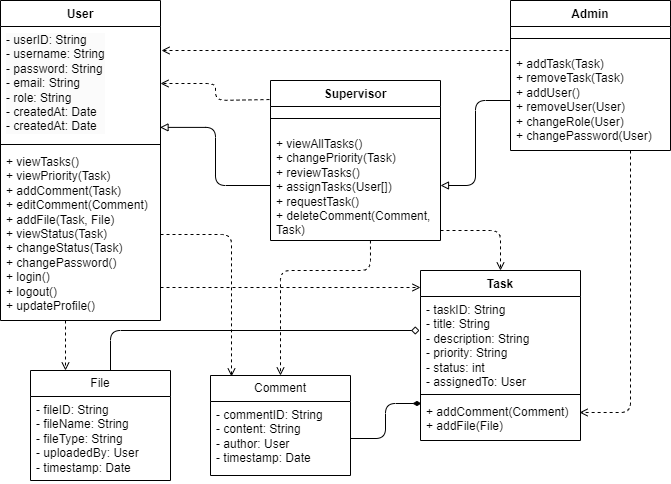

The diagram above was exported from draw.io. Its source (the exported page's mxGraphModel, read from the mxfile embedded in the PNG):
<mxGraphModel dx="986" dy="528" grid="1" gridSize="10" guides="1" tooltips="1" connect="1" arrows="1" fold="1" page="1" pageScale="1" pageWidth="827" pageHeight="1169" math="0" shadow="0">
  <root>
    <mxCell id="0" />
    <mxCell id="1" parent="0" />
    <mxCell id="wfZBcRTMsuFvg2gj8pEl-1" value="User" style="swimlane;fontStyle=1;align=center;verticalAlign=top;childLayout=stackLayout;horizontal=1;startSize=26;horizontalStack=0;resizeParent=1;resizeParentMax=0;resizeLast=0;collapsible=1;marginBottom=0;whiteSpace=wrap;html=1;fillColor=none;" parent="1" vertex="1">
      <mxGeometry x="20" y="10" width="160" height="320" as="geometry">
        <mxRectangle x="330" y="190" width="70" height="30" as="alternateBounds" />
      </mxGeometry>
    </mxCell>
    <mxCell id="wfZBcRTMsuFvg2gj8pEl-2" value="&lt;pre style=&quot;forced-color-adjust: none; color: rgb(0, 0, 0); font-style: normal; font-variant-ligatures: normal; font-variant-caps: normal; font-weight: 400; letter-spacing: normal; orphans: 2; text-align: left; text-indent: 0px; text-transform: none; widows: 2; word-spacing: 0px; -webkit-text-stroke-width: 0px; background-color: rgb(251, 251, 251); text-decoration-thickness: initial; text-decoration-style: initial; text-decoration-color: initial; font-family: var(--ds-font-family-code); overflow: auto; padding: calc(var(--ds-md-zoom)*8px)calc(var(--ds-md-zoom)*12px); text-wrap-mode: wrap; word-break: break-all; margin-top: 0px !important; margin-bottom: 0px !important;&quot;&gt;&lt;font style=&quot;forced-color-adjust: none; color: rgb(0, 0, 0);&quot;&gt;- userID: String&lt;br style=&quot;forced-color-adjust: none;&quot;&gt;- username: String&lt;br style=&quot;forced-color-adjust: none;&quot;&gt;- password: String&lt;br style=&quot;forced-color-adjust: none;&quot;&gt;- email: String&lt;/font&gt;&lt;/pre&gt;&lt;pre style=&quot;forced-color-adjust: none; color: rgb(0, 0, 0); font-style: normal; font-variant-ligatures: normal; font-variant-caps: normal; font-weight: 400; letter-spacing: normal; orphans: 2; text-align: left; text-indent: 0px; text-transform: none; widows: 2; word-spacing: 0px; -webkit-text-stroke-width: 0px; background-color: rgb(251, 251, 251); text-decoration-thickness: initial; text-decoration-style: initial; text-decoration-color: initial; font-family: var(--ds-font-family-code); overflow: auto; padding: calc(var(--ds-md-zoom)*8px)calc(var(--ds-md-zoom)*12px); text-wrap-mode: wrap; word-break: break-all; margin-top: 0px !important; margin-bottom: 0px !important;&quot;&gt;&lt;font style=&quot;forced-color-adjust: none; color: rgb(0, 0, 0);&quot;&gt;- role: String&lt;/font&gt;&lt;/pre&gt;&lt;pre style=&quot;forced-color-adjust: none; color: rgb(0, 0, 0); font-style: normal; font-variant-ligatures: normal; font-variant-caps: normal; font-weight: 400; letter-spacing: normal; orphans: 2; text-align: left; text-indent: 0px; text-transform: none; widows: 2; word-spacing: 0px; -webkit-text-stroke-width: 0px; background-color: rgb(251, 251, 251); text-decoration-thickness: initial; text-decoration-style: initial; text-decoration-color: initial; font-family: var(--ds-font-family-code); overflow: auto; padding: calc(var(--ds-md-zoom)*8px)calc(var(--ds-md-zoom)*12px); text-wrap-mode: wrap; word-break: break-all; margin-top: 0px !important; margin-bottom: 0px !important;&quot;&gt;&lt;font style=&quot;forced-color-adjust: none; color: rgb(0, 0, 0);&quot;&gt;- createdAt: Date&lt;/font&gt;&lt;/pre&gt;&lt;pre style=&quot;forced-color-adjust: none; color: rgb(0, 0, 0); font-style: normal; font-variant-ligatures: normal; font-variant-caps: normal; font-weight: 400; letter-spacing: normal; orphans: 2; text-align: left; text-indent: 0px; text-transform: none; widows: 2; word-spacing: 0px; -webkit-text-stroke-width: 0px; background-color: rgb(251, 251, 251); text-decoration-thickness: initial; text-decoration-style: initial; text-decoration-color: initial; font-family: var(--ds-font-family-code); overflow: auto; padding: calc(var(--ds-md-zoom)*8px)calc(var(--ds-md-zoom)*12px); text-wrap-mode: wrap; word-break: break-all; margin-top: 0px !important; margin-bottom: 0px !important;&quot;&gt;&lt;font style=&quot;forced-color-adjust: none; color: rgb(0, 0, 0);&quot;&gt;- createdAt: Date &lt;/font&gt;&lt;/pre&gt;" style="text;strokeColor=none;fillColor=none;align=left;verticalAlign=top;spacingLeft=4;spacingRight=4;overflow=hidden;rotatable=0;points=[[0,0.5],[1,0.5]];portConstraint=eastwest;whiteSpace=wrap;html=1;" parent="wfZBcRTMsuFvg2gj8pEl-1" vertex="1">
      <mxGeometry y="26" width="160" height="114" as="geometry" />
    </mxCell>
    <mxCell id="wfZBcRTMsuFvg2gj8pEl-3" value="" style="line;strokeWidth=1;fillColor=none;align=left;verticalAlign=middle;spacingTop=-1;spacingLeft=3;spacingRight=3;rotatable=0;labelPosition=right;points=[];portConstraint=eastwest;strokeColor=inherit;" parent="wfZBcRTMsuFvg2gj8pEl-1" vertex="1">
      <mxGeometry y="140" width="160" height="8" as="geometry" />
    </mxCell>
    <mxCell id="wfZBcRTMsuFvg2gj8pEl-4" value="&lt;div&gt;+ viewTasks()&lt;/div&gt;&lt;div&gt;+ viewPriority(Task)&lt;/div&gt;&lt;div&gt;+ addComment(Task)&lt;/div&gt;&lt;div&gt;+ editComment(Comment)&lt;/div&gt;&lt;div&gt;+ addFile(Task, File)&amp;nbsp;&lt;/div&gt;&lt;div&gt;+ viewStatus(Task)&amp;nbsp;&lt;/div&gt;&lt;div&gt;+ changeStatus(Task)&amp;nbsp;&amp;nbsp;&lt;/div&gt;&lt;div&gt;+ changePassword()&lt;/div&gt;&lt;div&gt;+ login()&lt;/div&gt;&lt;div&gt;+ logout()&lt;/div&gt;&lt;div&gt;+ updateProfile()&lt;/div&gt;" style="text;strokeColor=none;fillColor=none;align=left;verticalAlign=top;spacingLeft=4;spacingRight=4;overflow=hidden;rotatable=0;points=[[0,0.5],[1,0.5]];portConstraint=eastwest;whiteSpace=wrap;html=1;" parent="wfZBcRTMsuFvg2gj8pEl-1" vertex="1">
      <mxGeometry y="148" width="160" height="172" as="geometry" />
    </mxCell>
    <mxCell id="wfZBcRTMsuFvg2gj8pEl-5" value="Supervisor" style="swimlane;fontStyle=1;align=center;verticalAlign=top;childLayout=stackLayout;horizontal=1;startSize=26;horizontalStack=0;resizeParent=1;resizeParentMax=0;resizeLast=0;collapsible=1;marginBottom=0;whiteSpace=wrap;html=1;fillColor=none;" parent="1" vertex="1">
      <mxGeometry x="290" y="90" width="170" height="160" as="geometry">
        <mxRectangle x="330" y="190" width="70" height="30" as="alternateBounds" />
      </mxGeometry>
    </mxCell>
    <mxCell id="wfZBcRTMsuFvg2gj8pEl-7" value="" style="line;strokeWidth=1;fillColor=none;align=left;verticalAlign=middle;spacingTop=-1;spacingLeft=3;spacingRight=3;rotatable=0;labelPosition=right;points=[];portConstraint=eastwest;strokeColor=inherit;" parent="wfZBcRTMsuFvg2gj8pEl-5" vertex="1">
      <mxGeometry y="26" width="170" height="24" as="geometry" />
    </mxCell>
    <mxCell id="wfZBcRTMsuFvg2gj8pEl-8" value="&lt;div&gt;+ viewAllTasks()&lt;/div&gt;&lt;div&gt;+ changePriority(Task)&lt;/div&gt;&lt;div&gt;+ reviewTasks()&lt;/div&gt;&lt;div&gt;+ assignTasks(User[])&lt;/div&gt;&lt;div&gt;+ requestTask()&lt;/div&gt;&lt;div&gt;+ deleteComment(Comment, Task)&lt;/div&gt;" style="text;strokeColor=none;fillColor=none;align=left;verticalAlign=top;spacingLeft=4;spacingRight=4;overflow=hidden;rotatable=0;points=[[0,0.5],[1,0.5]];portConstraint=eastwest;whiteSpace=wrap;html=1;" parent="wfZBcRTMsuFvg2gj8pEl-5" vertex="1">
      <mxGeometry y="50" width="170" height="110" as="geometry" />
    </mxCell>
    <mxCell id="wfZBcRTMsuFvg2gj8pEl-9" value="Admin" style="swimlane;fontStyle=1;align=center;verticalAlign=top;childLayout=stackLayout;horizontal=1;startSize=26;horizontalStack=0;resizeParent=1;resizeParentMax=0;resizeLast=0;collapsible=1;marginBottom=0;whiteSpace=wrap;html=1;fillColor=none;" parent="1" vertex="1">
      <mxGeometry x="530" y="10" width="160" height="150" as="geometry">
        <mxRectangle x="330" y="190" width="70" height="30" as="alternateBounds" />
      </mxGeometry>
    </mxCell>
    <mxCell id="wfZBcRTMsuFvg2gj8pEl-11" value="" style="line;strokeWidth=1;fillColor=none;align=left;verticalAlign=middle;spacingTop=-1;spacingLeft=3;spacingRight=3;rotatable=0;labelPosition=right;points=[];portConstraint=eastwest;strokeColor=inherit;" parent="wfZBcRTMsuFvg2gj8pEl-9" vertex="1">
      <mxGeometry y="26" width="160" height="24" as="geometry" />
    </mxCell>
    <mxCell id="wfZBcRTMsuFvg2gj8pEl-12" value="&lt;div&gt;+ addTask(Task)&lt;/div&gt;&lt;div&gt;+ removeTask(Task)&lt;/div&gt;&lt;div&gt;+ addUser()&lt;/div&gt;&lt;div&gt;+ removeUser(User)&lt;/div&gt;&lt;div&gt;+ changeRole(User)&lt;/div&gt;&lt;div&gt;+ changePassword(User&lt;span style=&quot;background-color: transparent; color: light-dark(rgb(0, 0, 0), rgb(255, 255, 255));&quot;&gt;)&lt;/span&gt;&lt;/div&gt;" style="text;strokeColor=none;fillColor=none;align=left;verticalAlign=top;spacingLeft=4;spacingRight=4;overflow=hidden;rotatable=0;points=[[0,0.5],[1,0.5]];portConstraint=eastwest;whiteSpace=wrap;html=1;" parent="wfZBcRTMsuFvg2gj8pEl-9" vertex="1">
      <mxGeometry y="50" width="160" height="100" as="geometry" />
    </mxCell>
    <mxCell id="wfZBcRTMsuFvg2gj8pEl-15" value="Task" style="swimlane;fontStyle=1;align=center;verticalAlign=top;childLayout=stackLayout;horizontal=1;startSize=26;horizontalStack=0;resizeParent=1;resizeParentMax=0;resizeLast=0;collapsible=1;marginBottom=0;whiteSpace=wrap;html=1;fillColor=none;" parent="1" vertex="1">
      <mxGeometry x="440" y="280" width="160" height="170" as="geometry">
        <mxRectangle x="330" y="190" width="70" height="30" as="alternateBounds" />
      </mxGeometry>
    </mxCell>
    <mxCell id="wfZBcRTMsuFvg2gj8pEl-16" value="&lt;div&gt;- taskID: String&lt;/div&gt;&lt;div&gt;- title: String&lt;/div&gt;&lt;div&gt;- description:&amp;nbsp;&lt;span style=&quot;background-color: transparent; color: light-dark(rgb(0, 0, 0), rgb(255, 255, 255));&quot;&gt;String&lt;/span&gt;&lt;/div&gt;&lt;div&gt;- priority: String&lt;/div&gt;&lt;div&gt;- status: int&amp;nbsp;&lt;/div&gt;&lt;div&gt;- assignedTo: User&lt;/div&gt;" style="text;strokeColor=none;fillColor=none;align=left;verticalAlign=top;spacingLeft=4;spacingRight=4;overflow=hidden;rotatable=0;points=[[0,0.5],[1,0.5]];portConstraint=eastwest;whiteSpace=wrap;html=1;" parent="wfZBcRTMsuFvg2gj8pEl-15" vertex="1">
      <mxGeometry y="26" width="160" height="94" as="geometry" />
    </mxCell>
    <mxCell id="wfZBcRTMsuFvg2gj8pEl-17" value="" style="line;strokeWidth=1;fillColor=none;align=left;verticalAlign=middle;spacingTop=-1;spacingLeft=3;spacingRight=3;rotatable=0;labelPosition=right;points=[];portConstraint=eastwest;strokeColor=inherit;" parent="wfZBcRTMsuFvg2gj8pEl-15" vertex="1">
      <mxGeometry y="120" width="160" height="8" as="geometry" />
    </mxCell>
    <mxCell id="wfZBcRTMsuFvg2gj8pEl-18" value="&lt;div&gt;+ addComment(Comment)&amp;nbsp;&lt;/div&gt;&lt;div&gt;+ addFile(File)&lt;/div&gt;" style="text;strokeColor=none;fillColor=none;align=left;verticalAlign=top;spacingLeft=4;spacingRight=4;overflow=hidden;rotatable=0;points=[[0,0.5],[1,0.5]];portConstraint=eastwest;whiteSpace=wrap;html=1;" parent="wfZBcRTMsuFvg2gj8pEl-15" vertex="1">
      <mxGeometry y="128" width="160" height="42" as="geometry" />
    </mxCell>
    <mxCell id="wfZBcRTMsuFvg2gj8pEl-20" value="Comment" style="swimlane;fontStyle=0;childLayout=stackLayout;horizontal=1;startSize=26;fillColor=none;horizontalStack=0;resizeParent=1;resizeParentMax=0;resizeLast=0;collapsible=1;marginBottom=0;whiteSpace=wrap;html=1;" parent="1" vertex="1">
      <mxGeometry x="230" y="385" width="140" height="100" as="geometry" />
    </mxCell>
    <mxCell id="wfZBcRTMsuFvg2gj8pEl-21" value="&lt;div&gt;- commentID: String&lt;/div&gt;&lt;div&gt;- content: String&lt;/div&gt;&lt;div&gt;- author: User&lt;/div&gt;&lt;div&gt;- timestamp: Date&lt;/div&gt;" style="text;strokeColor=none;fillColor=none;align=left;verticalAlign=top;spacingLeft=4;spacingRight=4;overflow=hidden;rotatable=0;points=[[0,0.5],[1,0.5]];portConstraint=eastwest;whiteSpace=wrap;html=1;" parent="wfZBcRTMsuFvg2gj8pEl-20" vertex="1">
      <mxGeometry y="26" width="140" height="74" as="geometry" />
    </mxCell>
    <mxCell id="wfZBcRTMsuFvg2gj8pEl-24" value="File" style="swimlane;fontStyle=0;childLayout=stackLayout;horizontal=1;startSize=26;fillColor=none;horizontalStack=0;resizeParent=1;resizeParentMax=0;resizeLast=0;collapsible=1;marginBottom=0;whiteSpace=wrap;html=1;" parent="1" vertex="1">
      <mxGeometry x="50" y="380" width="140" height="110" as="geometry" />
    </mxCell>
    <mxCell id="wfZBcRTMsuFvg2gj8pEl-25" value="&lt;div&gt;- fileID: String&lt;/div&gt;&lt;div&gt;- fileName: String&lt;/div&gt;&lt;div&gt;- fileType: String&lt;/div&gt;&lt;div&gt;- uploadedBy: User&lt;/div&gt;&lt;div&gt;- timestamp: Date&lt;/div&gt;" style="text;strokeColor=none;fillColor=none;align=left;verticalAlign=top;spacingLeft=4;spacingRight=4;overflow=hidden;rotatable=0;points=[[0,0.5],[1,0.5]];portConstraint=eastwest;whiteSpace=wrap;html=1;" parent="wfZBcRTMsuFvg2gj8pEl-24" vertex="1">
      <mxGeometry y="26" width="140" height="84" as="geometry" />
    </mxCell>
    <mxCell id="9RmuD8HtckQJKPjSGrpx-2" value="" style="edgeStyle=orthogonalEdgeStyle;rounded=1;orthogonalLoop=1;jettySize=auto;html=1;curved=0;entryX=0.997;entryY=0.885;entryDx=0;entryDy=0;startArrow=none;startFill=0;endArrow=block;endFill=0;entryPerimeter=0;" edge="1" parent="1" source="wfZBcRTMsuFvg2gj8pEl-8" target="wfZBcRTMsuFvg2gj8pEl-2">
      <mxGeometry relative="1" as="geometry" />
    </mxCell>
    <mxCell id="9RmuD8HtckQJKPjSGrpx-3" value="" style="edgeStyle=orthogonalEdgeStyle;rounded=1;orthogonalLoop=1;jettySize=auto;html=1;curved=0;endArrow=block;endFill=0;" edge="1" parent="1" source="wfZBcRTMsuFvg2gj8pEl-12" target="wfZBcRTMsuFvg2gj8pEl-8">
      <mxGeometry relative="1" as="geometry" />
    </mxCell>
    <mxCell id="9RmuD8HtckQJKPjSGrpx-5" style="edgeStyle=orthogonalEdgeStyle;rounded=1;orthogonalLoop=1;jettySize=auto;html=1;curved=0;dashed=1;endArrow=open;endFill=0;" edge="1" parent="1">
      <mxGeometry relative="1" as="geometry">
        <mxPoint x="528" y="60" as="sourcePoint" />
        <mxPoint x="181" y="60" as="targetPoint" />
        <Array as="points">
          <mxPoint x="450" y="60" />
          <mxPoint x="450" y="60" />
        </Array>
      </mxGeometry>
    </mxCell>
    <mxCell id="9RmuD8HtckQJKPjSGrpx-7" style="edgeStyle=orthogonalEdgeStyle;rounded=1;orthogonalLoop=1;jettySize=auto;html=1;curved=0;dashed=1;endArrow=open;endFill=0;exitX=0.588;exitY=1;exitDx=0;exitDy=0;exitPerimeter=0;entryX=0.5;entryY=0;entryDx=0;entryDy=0;" edge="1" parent="1" source="wfZBcRTMsuFvg2gj8pEl-8" target="wfZBcRTMsuFvg2gj8pEl-20">
      <mxGeometry relative="1" as="geometry">
        <mxPoint x="370" y="262" as="sourcePoint" />
        <mxPoint x="260" y="310" as="targetPoint" />
        <Array as="points">
          <mxPoint x="390" y="280" />
          <mxPoint x="300" y="280" />
        </Array>
      </mxGeometry>
    </mxCell>
    <mxCell id="9RmuD8HtckQJKPjSGrpx-8" style="edgeStyle=orthogonalEdgeStyle;rounded=1;orthogonalLoop=1;jettySize=auto;html=1;curved=0;dashed=1;endArrow=open;endFill=0;entryX=0.994;entryY=0.333;entryDx=0;entryDy=0;entryPerimeter=0;" edge="1" parent="1" source="wfZBcRTMsuFvg2gj8pEl-12" target="wfZBcRTMsuFvg2gj8pEl-18">
      <mxGeometry relative="1" as="geometry">
        <mxPoint x="605" y="420" as="targetPoint" />
        <Array as="points">
          <mxPoint x="650" y="422" />
        </Array>
      </mxGeometry>
    </mxCell>
    <mxCell id="9RmuD8HtckQJKPjSGrpx-9" style="edgeStyle=orthogonalEdgeStyle;rounded=1;orthogonalLoop=1;jettySize=auto;html=1;exitX=1;exitY=0.5;exitDx=0;exitDy=0;entryX=0.006;entryY=0.119;entryDx=0;entryDy=0;entryPerimeter=0;curved=0;endArrow=diamondThin;endFill=1;" edge="1" parent="1" source="wfZBcRTMsuFvg2gj8pEl-21" target="wfZBcRTMsuFvg2gj8pEl-18">
      <mxGeometry relative="1" as="geometry" />
    </mxCell>
    <mxCell id="9RmuD8HtckQJKPjSGrpx-10" style="edgeStyle=orthogonalEdgeStyle;rounded=1;orthogonalLoop=1;jettySize=auto;html=1;curved=0;endArrow=diamond;endFill=0;" edge="1" parent="1" source="wfZBcRTMsuFvg2gj8pEl-24">
      <mxGeometry relative="1" as="geometry">
        <mxPoint x="439" y="340" as="targetPoint" />
        <Array as="points">
          <mxPoint x="130" y="340" />
          <mxPoint x="439" y="340" />
        </Array>
      </mxGeometry>
    </mxCell>
    <mxCell id="9RmuD8HtckQJKPjSGrpx-11" style="edgeStyle=orthogonalEdgeStyle;rounded=0;orthogonalLoop=1;jettySize=auto;html=1;entryX=0.25;entryY=0;entryDx=0;entryDy=0;dashed=1;endArrow=open;endFill=0;" edge="1" parent="1" source="wfZBcRTMsuFvg2gj8pEl-4" target="wfZBcRTMsuFvg2gj8pEl-24">
      <mxGeometry relative="1" as="geometry">
        <Array as="points">
          <mxPoint x="75" y="310" />
          <mxPoint x="75" y="310" />
        </Array>
      </mxGeometry>
    </mxCell>
    <mxCell id="9RmuD8HtckQJKPjSGrpx-12" style="edgeStyle=orthogonalEdgeStyle;rounded=1;orthogonalLoop=1;jettySize=auto;html=1;curved=0;dashed=1;endArrow=open;endFill=0;entryX=0;entryY=0.1;entryDx=0;entryDy=0;entryPerimeter=0;" edge="1" parent="1" source="wfZBcRTMsuFvg2gj8pEl-4" target="wfZBcRTMsuFvg2gj8pEl-15">
      <mxGeometry relative="1" as="geometry">
        <mxPoint x="420" y="297" as="targetPoint" />
        <Array as="points">
          <mxPoint x="290" y="297" />
          <mxPoint x="290" y="297" />
        </Array>
      </mxGeometry>
    </mxCell>
    <mxCell id="9RmuD8HtckQJKPjSGrpx-14" style="edgeStyle=orthogonalEdgeStyle;rounded=1;orthogonalLoop=1;jettySize=auto;html=1;entryX=0.5;entryY=0;entryDx=0;entryDy=0;curved=0;dashed=1;endArrow=open;endFill=0;" edge="1" parent="1" source="wfZBcRTMsuFvg2gj8pEl-8" target="wfZBcRTMsuFvg2gj8pEl-15">
      <mxGeometry relative="1" as="geometry">
        <Array as="points">
          <mxPoint x="520" y="240" />
        </Array>
      </mxGeometry>
    </mxCell>
    <mxCell id="9RmuD8HtckQJKPjSGrpx-15" style="edgeStyle=orthogonalEdgeStyle;rounded=1;orthogonalLoop=1;jettySize=auto;html=1;entryX=0.15;entryY=0.01;entryDx=0;entryDy=0;entryPerimeter=0;dashed=1;endArrow=open;endFill=0;curved=0;" edge="1" parent="1" source="wfZBcRTMsuFvg2gj8pEl-4" target="wfZBcRTMsuFvg2gj8pEl-20">
      <mxGeometry relative="1" as="geometry" />
    </mxCell>
    <mxCell id="9RmuD8HtckQJKPjSGrpx-16" style="edgeStyle=orthogonalEdgeStyle;rounded=1;orthogonalLoop=1;jettySize=auto;html=1;entryX=1;entryY=0.5;entryDx=0;entryDy=0;exitX=-0.006;exitY=0.119;exitDx=0;exitDy=0;exitPerimeter=0;curved=0;dashed=1;endArrow=open;endFill=0;" edge="1" parent="1" source="wfZBcRTMsuFvg2gj8pEl-5" target="wfZBcRTMsuFvg2gj8pEl-2">
      <mxGeometry relative="1" as="geometry">
        <Array as="points">
          <mxPoint x="235" y="110" />
          <mxPoint x="235" y="93" />
        </Array>
      </mxGeometry>
    </mxCell>
  </root>
</mxGraphModel>